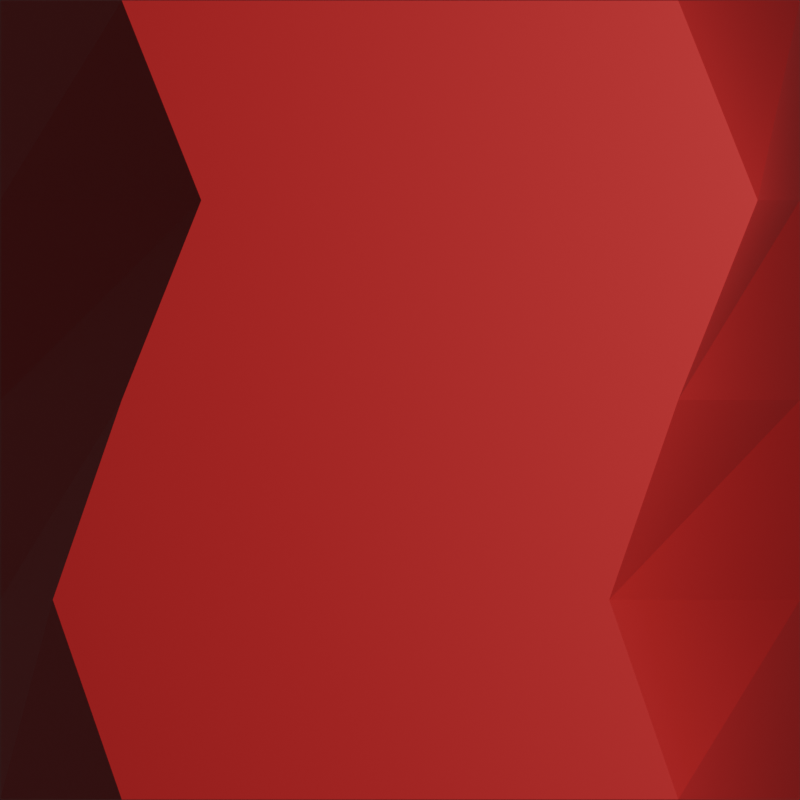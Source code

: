 # Source: simple_border_stuff2.blend  (saved by Blender 4.0.36; exported with 4.5.12 LTS)
import bpy
from mathutils import Matrix  # noqa: F401  (used for matrix-valued properties, if any)

bpy.ops.wm.read_factory_settings(use_empty=True)
scene = bpy.context.scene
scene.name = 'Scene'

# ---- collections
col_collection = bpy.data.collections.new('Collection'); scene.collection.children.link(col_collection)

# ---- materials (node trees are filled in below, after node groups)
mat_material_002 = bpy.data.materials.new('Material.002')
mat_material_002.use_transparent_shadow = False
mat_material_001 = bpy.data.materials.new('Material.001')
mat_material_001.alpha_threshold = 0.0
mat_material_001.use_transparent_shadow = False
mat_material_001.roughness = 0.5
mat_material_001.line_color = (0.0, 0.0, 0.0, 1.0)

# ---- material node trees
mat_material_002.use_nodes = True; mat_material_002.node_tree.nodes.clear()
_N = mat_material_002.node_tree.nodes; _L = mat_material_002.node_tree.links
n0 = _N.new('ShaderNodeBsdfPrincipled'); n0.name = 'Principled BSDF'; n0.location = (10, 300)
n0.inputs[0].default_value = (0.8001, 0.02239, 0.0343, 1.0)
n0.inputs[3].default_value = 1.45
n1 = _N.new('ShaderNodeOutputMaterial'); n1.name = 'Material Output'; n1.location = (300, 300)
_L.new(n0.outputs[0], n1.inputs[0])
n1.is_active_output = True
mat_material_001.use_nodes = True; mat_material_001.node_tree.nodes.clear()
_N = mat_material_001.node_tree.nodes; _L = mat_material_001.node_tree.links
n0 = _N.new('ShaderNodeOutputMaterial'); n0.name = 'Material Output'; n0.location = (463, 318)
n1 = _N.new('ShaderNodeRGB'); n1.name = 'RGB'; n1.location = (-431, 323)
n1.outputs[0].default_value = (0.5, 0.407, 0.0591, 1.0)
n2 = _N.new('ShaderNodeTexNoise'); n2.name = 'Noise Texture'; n2.location = (-671, 458)
n3 = _N.new('ShaderNodeBsdfPrincipled'); n3.name = 'Principled BSDF'; n3.location = (-68, 494)
n3.inputs[3].default_value = 1.45
_L.new(n3.outputs[0], n0.inputs[0])
_L.new(n2.outputs[0], n0.inputs[2])
_L.new(n1.outputs[0], n3.inputs[0])
_L.new(n2.outputs[0], n3.inputs[2])
n0.is_active_output = True

# ---- world
world_world = bpy.data.worlds.new('World'); scene.world = world_world
world_world.use_nodes = True; world_world.node_tree.nodes.clear()
_N = world_world.node_tree.nodes; _L = world_world.node_tree.links
n0 = _N.new('ShaderNodeOutputWorld'); n0.name = 'World Output'; n0.location = (300, 300)
n1 = _N.new('ShaderNodeBackground'); n1.name = 'Background'; n1.location = (10, 300)
n1.inputs[0].default_value = (0.05088, 0.05088, 0.05088, 1.0)
_L.new(n1.outputs[0], n0.inputs[0])
n0.is_active_output = True
world_world.color = (0.05088, 0.05088, 0.05088)
world_world.use_sun_shadow = False
world_world.sun_shadow_jitter_overblur = 0.0

# ---- cameras
cam_camera = bpy.data.cameras.new('Camera')
cam_camera.type = 'ORTHO'
cam_camera.clip_end = 100.0
cam_camera.ortho_scale = 2.0

# ---- lights
light_light = bpy.data.lights.new('Light', 'POINT')
light_light.transmission_factor = 0.0
light_light.use_soft_falloff = False
light_light.energy = 1000.0
light_light.shadow_soft_size = 0.1
light_light.shadow_maximum_resolution = 0.006
light_light.use_absolute_resolution = True

# ---- meshes
me_cube = bpy.data.meshes.new('Cube')
me_cube.from_pydata([(0.6956, 0.9988, 1.0), (1.0, 1.0, -1.0), (0.6956, -0.9988, 1.0), (1.0, -1.0, -1.0), (-0.6956, 0.9988, 1.0), (-1.0, 1.0, -1.0), (-0.6956, -0.9988, 1.0), (-1.0, -1.0, -1.0), (-1.0, 0.5, -1.0), (-1.0, 0.0, -1.0), (-1.0, -0.5, -1.0), (0.8942, 0.4994, 1.0), (0.6956, -2.98e-08, 1.0), (0.523, -0.4994, 1.0), (-0.8681, -0.4994, 1.0), (-0.6956, 2.98e-08, 1.0), (-0.4969, 0.4994, 1.0), (1.0, -0.5, -1.0), (1.0, 0.0, -1.0), (1.0, 0.5, -1.0)], [], [(13, 14, 6, 2), (3, 2, 6, 7), (8, 16, 4, 5), (10, 17, 3, 7), (17, 13, 2, 3), (5, 4, 0, 1), (1, 0, 11, 19), (19, 11, 12, 18), (18, 12, 13, 17), (5, 1, 19, 8), (8, 19, 18, 9), (9, 18, 17, 10), (7, 6, 14, 10), (10, 14, 15, 9), (9, 15, 16, 8), (0, 4, 16, 11), (11, 16, 15, 12), (12, 15, 14, 13)])
_uv = me_cube.uv_layers.new(name='UVMap')
_uv.uv.foreach_set('vector', [0.625, 0.6875, 0.875, 0.6875, 0.875, 0.75, 0.625, 0.75, 0.375, 0.75, 0.625, 0.75, 0.625, 1.0, 0.375, 1.0, 0.375, 0.1875, 0.625, 0.1875, 0.625, 0.25, 0.375, 0.25, 0.125, 0.6875, 0.375, 0.6875, 0.375, 0.75, 0.125, 0.75, 0.375, 0.6875, 0.625, 0.6875, 0.625, 0.75, 0.375, 0.75, 0.375, 0.25, 0.625, 0.25, 0.625, 0.5, 0.375, 0.5, 0.375, 0.5, 0.625, 0.5, 0.625, 0.5625, 0.375, 0.5625, 0.375, 0.5625, 0.625, 0.5625, 0.625, 0.625, 0.375, 0.625, 0.375, 0.625, 0.625, 0.625, 0.625, 0.6875, 0.375, 0.6875, 0.125, 0.5, 0.375, 0.5, 0.375, 0.5625, 0.125, 0.5625, 0.125, 0.5625, 0.375, 0.5625, 0.375, 0.625, 0.125, 0.625, 0.125, 0.625, 0.375, 0.625, 0.375, 0.6875, 0.125, 0.6875, 0.375, 0.0, 0.625, 0.0, 0.625, 0.0625, 0.375, 0.0625, 0.375, 0.0625, 0.625, 0.0625, 0.625, 0.125, 0.375, 0.125, 0.375, 0.125, 0.625, 0.125, 0.625, 0.1875, 0.375, 0.1875, 0.625, 0.5, 0.875, 0.5, 0.875, 0.5625, 0.625, 0.5625, 0.625, 0.5625, 0.875, 0.5625, 0.875, 0.625, 0.625, 0.625, 0.625, 0.625, 0.875, 0.625, 0.875, 0.6875, 0.625, 0.6875])
me_cube.materials.append(mat_material_002)
me_cube.materials.append(mat_material_001)
me_cube.materials.append(None)
me_cube.use_mirror_vertex_groups = False
me_cube.update()

# ---- objects
ob_cube = bpy.data.objects.new('Cube', me_cube)
ob_light = bpy.data.objects.new('Light', light_light)
ob_camera = bpy.data.objects.new('Camera', cam_camera)

# ---- transforms, parenting, visibility, modifiers, constraints
ob_cube.location = (0.0, 0.0, 0.0)
ob_cube.lock_rotations_4d = False
ob_cube.empty_display_type = 'ARROWS'
ob_cube.lineart.crease_threshold = 0.0
ob_light.location = (4.076, 1.005, 5.904)
ob_light.rotation_euler = (0.6503, 0.05522, 1.866)
ob_light.lock_rotations_4d = False
ob_light.empty_display_type = 'ARROWS'
ob_light.color = (0.0, 0.0, 0.0, 0.0)
ob_light.lineart.crease_threshold = 0.0
ob_camera.location = (0.0, 0.0, 17.99)
ob_camera.lock_rotations_4d = False
ob_camera.empty_display_type = 'ARROWS'
ob_camera.color = (0.0, 0.0, 0.0, 0.0)
ob_camera.display_type = 'WIRE'
ob_camera.lineart.crease_threshold = 0.0

# ---- collection membership
col_collection.objects.link(ob_cube)
col_collection.objects.link(ob_light)
col_collection.objects.link(ob_camera)

# ---- scene / render settings (as saved in the file)
scene.camera = ob_camera
scene.frame_start = 1; scene.frame_end = 250; scene.frame_set(1)
scene.render.engine = 'BLENDER_EEVEE_NEXT'
scene.render.resolution_x = 1080
scene.cycles.sampling_pattern = 'TABULATED_SOBOL'
bpy.context.view_layer.update()
